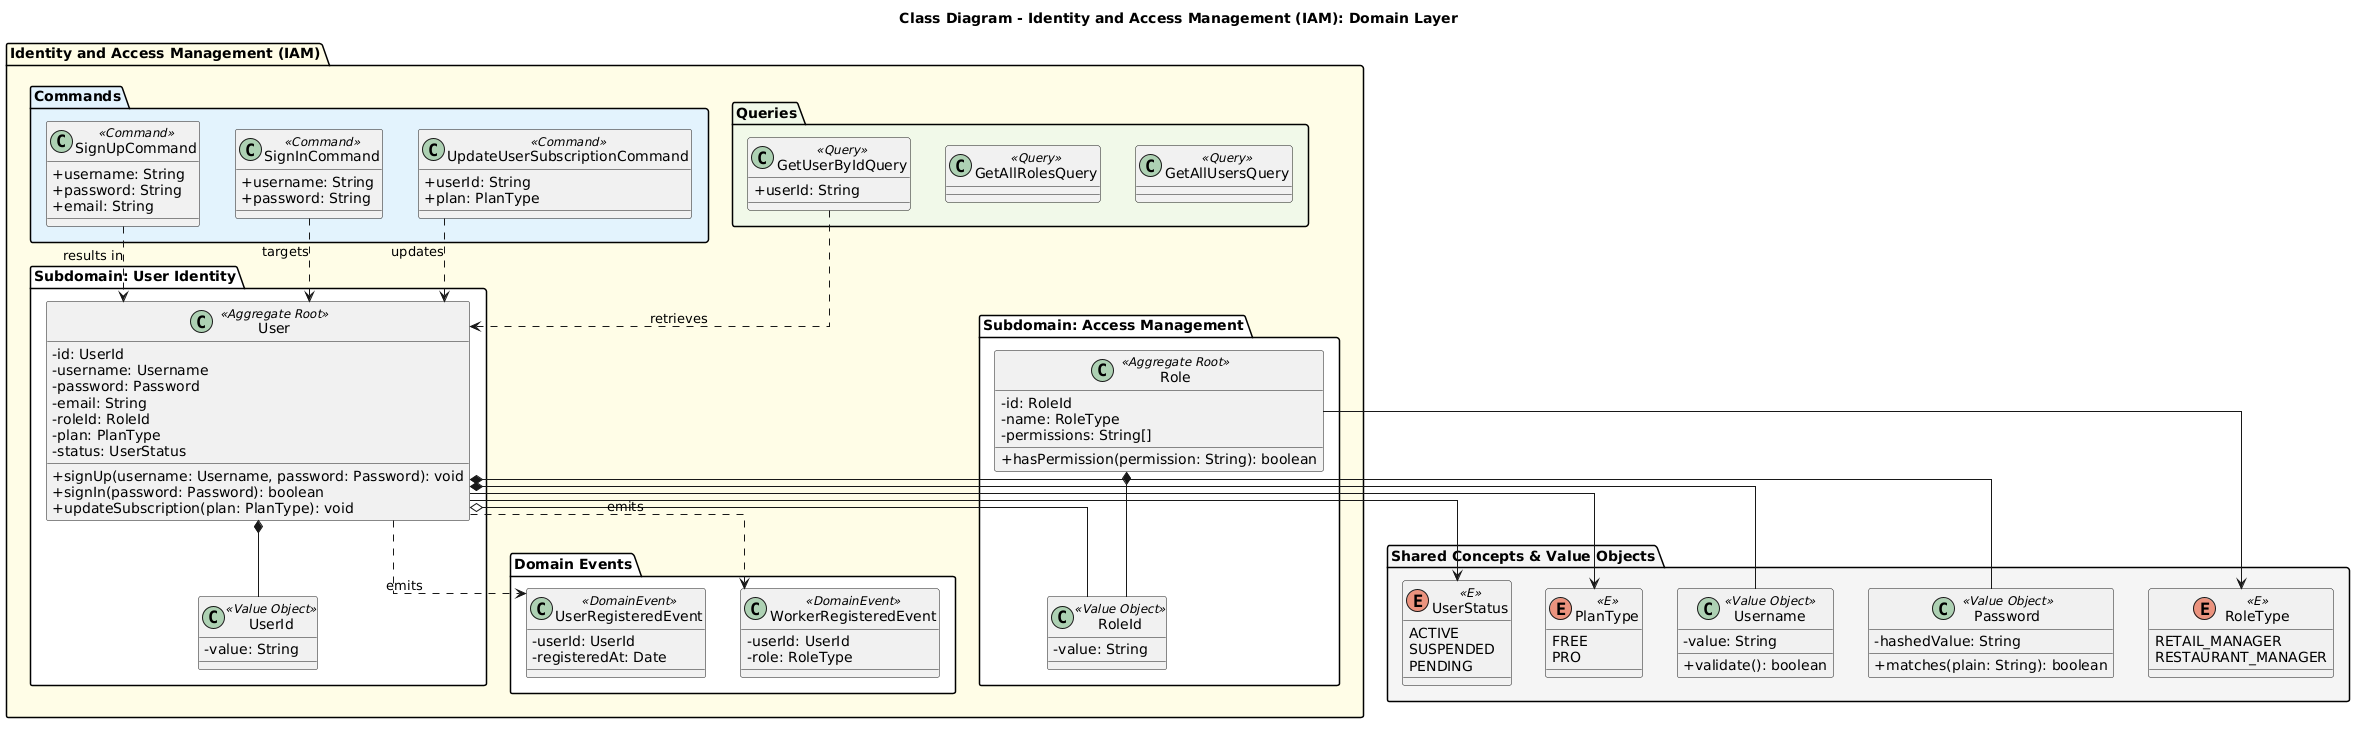

The diagram above was rendered by PlantUML. Its source (embedded in the PNG):
@startuml
title Class Diagram - Identity and Access Management (IAM): Domain Layer

skinparam classAttributeIconSize 0
skinparam shadowing false
skinparam linetype ortho

' ==========================================================
' Identity and Access Management Bounded Context: Domain Layer
' ==========================================================

package "Identity and Access Management (IAM)" #FFFDE7 {

    package "Commands" #E3F2FD {
        class SignUpCommand <<Command>> {
            + username: String
            + password: String
            + email: String
        }
        class SignInCommand <<Command>> {
            + username: String
            + password: String
        }
        class UpdateUserSubscriptionCommand <<Command>> {
            + userId: String
            + plan: PlanType
        }
    }

    package "Queries" #F1F8E9 {
        class GetUserByIdQuery <<Query>> {
            + userId: String
        }
        class GetAllRolesQuery <<Query>> {
        }
        class GetAllUsersQuery <<Query>> {
        }
    }

    package "Subdomain: User Identity" #White {
        class User <<Aggregate Root>> {
            - id: UserId
            - username: Username
            - password: Password
            - email: String
            - roleId: RoleId
            - plan: PlanType
            - status: UserStatus
            + signUp(username: Username, password: Password): void
            + signIn(password: Password): boolean
            + updateSubscription(plan: PlanType): void
        }

        class UserId <<Value Object>> {
            - value: String
        }
    }

    package "Subdomain: Access Management" #White {
        class Role <<Aggregate Root>> {
            - id: RoleId
            - name: RoleType
            - permissions: String[]
            + hasPermission(permission: String): boolean
        }

        class RoleId <<Value Object>> {
            - value: String
        }
    }

    package "Domain Events" #White {
        class UserRegisteredEvent <<DomainEvent>> {
            - userId: UserId
            - registeredAt: Date
        }
        class WorkerRegisteredEvent <<DomainEvent>> {
            - userId: UserId
            - role: RoleType
        }
    }
}

' Este paquete queda afuera y con su color neutral
package "Shared Concepts & Value Objects" #F5F5F5 {
    enum RoleType <<E>> {
        RETAIL_MANAGER
        RESTAURANT_MANAGER
    }

    enum UserStatus <<E>> {
        ACTIVE
        SUSPENDED
        PENDING
    }

    enum PlanType <<E>> {
        FREE
        PRO
    }

    class Username <<Value Object>> {
        - value: String
        + validate(): boolean
    }

    class Password <<Value Object>> {
        - hashedValue: String
        + matches(plain: String): boolean
    }
}

' --- Relaciones ---
User *-- UserId
User *-- Username
User *-- Password
User o-- RoleId
User --> UserStatus
User --> PlanType

Role *-- RoleId
Role --> RoleType

SignUpCommand ..> User : "results in"
SignInCommand ..> User : "targets"
UpdateUserSubscriptionCommand ..> User : "updates"
GetUserByIdQuery ..> User : "retrieves"

User ..> UserRegisteredEvent : emits
User ..> WorkerRegisteredEvent : emits
@enduml